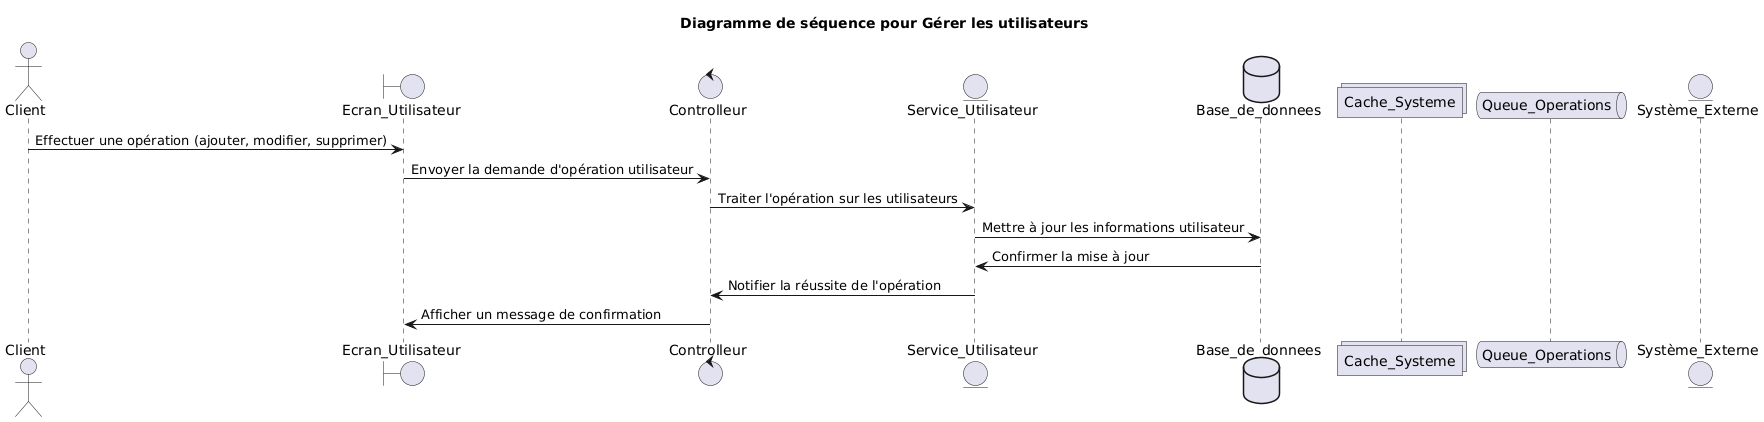

The diagram above was rendered by PlantUML. Its source (embedded in the PNG):
@startuml
title Diagramme de séquence pour Gérer les utilisateurs
actor Client
boundary Ecran_Utilisateur
control Controlleur
entity Service_Utilisateur
database Base_de_donnees
collections Cache_Systeme
queue Queue_Operations
entity Système_Externe
Client -> Ecran_Utilisateur: Effectuer une opération (ajouter, modifier, supprimer)
Ecran_Utilisateur -> Controlleur: Envoyer la demande d'opération utilisateur
Controlleur -> Service_Utilisateur: Traiter l'opération sur les utilisateurs
Service_Utilisateur -> Base_de_donnees: Mettre à jour les informations utilisateur
Base_de_donnees -> Service_Utilisateur: Confirmer la mise à jour
Service_Utilisateur -> Controlleur: Notifier la réussite de l'opération
Controlleur -> Ecran_Utilisateur: Afficher un message de confirmation
@enduml